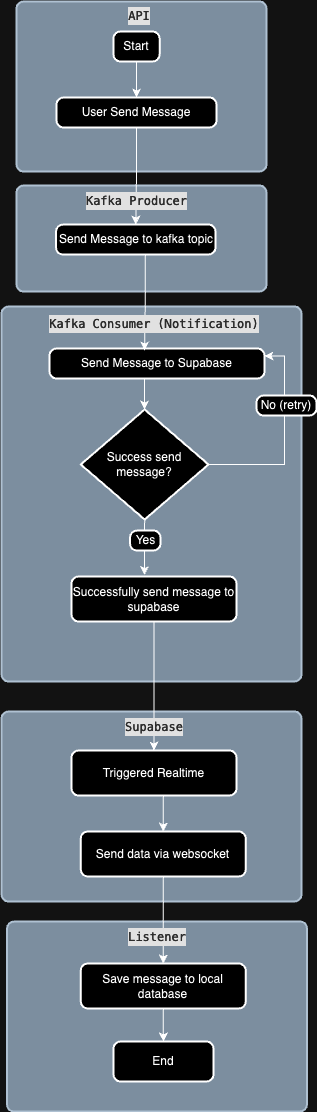

The diagram above was exported from draw.io. Its source (the exported page's mxGraphModel, read from the mxfile embedded in the PNG):
<mxGraphModel dx="954" dy="538" grid="1" gridSize="10" guides="1" tooltips="1" connect="1" arrows="1" fold="1" page="1" pageScale="1" pageWidth="850" pageHeight="1100" math="0" shadow="0">
  <root>
    <mxCell id="0" />
    <mxCell id="1" parent="0" />
    <mxCell id="BSt2Tcr3VtXbSg_E95cg-96" value="" style="rounded=1;whiteSpace=wrap;html=1;absoluteArcSize=1;arcSize=14;strokeWidth=2;fillColor=#647687;strokeColor=#314354;fontColor=#ffffff;" vertex="1" parent="1">
      <mxGeometry x="295.5" y="940" width="300" height="190" as="geometry" />
    </mxCell>
    <mxCell id="BSt2Tcr3VtXbSg_E95cg-90" value="" style="rounded=1;whiteSpace=wrap;html=1;absoluteArcSize=1;arcSize=14;strokeWidth=2;fillColor=#647687;strokeColor=#314354;fontColor=#ffffff;" vertex="1" parent="1">
      <mxGeometry x="290" y="730" width="300" height="190" as="geometry" />
    </mxCell>
    <mxCell id="BSt2Tcr3VtXbSg_E95cg-37" value="" style="rounded=1;whiteSpace=wrap;html=1;absoluteArcSize=1;arcSize=14;strokeWidth=2;fillColor=#647687;strokeColor=#314354;fontColor=#ffffff;" vertex="1" parent="1">
      <mxGeometry x="305" y="204" width="250" height="106" as="geometry" />
    </mxCell>
    <mxCell id="BSt2Tcr3VtXbSg_E95cg-38" value="" style="rounded=1;whiteSpace=wrap;html=1;absoluteArcSize=1;arcSize=14;strokeWidth=2;fillColor=#647687;strokeColor=#314354;fontColor=#ffffff;" vertex="1" parent="1">
      <mxGeometry x="305" y="20" width="250" height="170" as="geometry" />
    </mxCell>
    <mxCell id="BSt2Tcr3VtXbSg_E95cg-39" value="&lt;div style=&quot;color: rgb(212, 212, 212); background-color: rgb(30, 30, 30); font-family: Menlo, Monaco, &amp;quot;Courier New&amp;quot;, monospace; line-height: 18px;&quot;&gt;API&lt;/div&gt;" style="text;html=1;strokeColor=none;fillColor=none;align=center;verticalAlign=middle;whiteSpace=wrap;rounded=0;" vertex="1" parent="1">
      <mxGeometry x="328" y="19" width="200" height="30" as="geometry" />
    </mxCell>
    <mxCell id="BSt2Tcr3VtXbSg_E95cg-40" value="" style="edgeStyle=orthogonalEdgeStyle;rounded=0;orthogonalLoop=1;jettySize=auto;html=1;" edge="1" parent="1" source="BSt2Tcr3VtXbSg_E95cg-41" target="BSt2Tcr3VtXbSg_E95cg-43">
      <mxGeometry relative="1" as="geometry" />
    </mxCell>
    <mxCell id="BSt2Tcr3VtXbSg_E95cg-41" value="Start" style="rounded=1;whiteSpace=wrap;html=1;absoluteArcSize=1;arcSize=14;strokeWidth=2;" vertex="1" parent="1">
      <mxGeometry x="401.88" y="50" width="46.25" height="30" as="geometry" />
    </mxCell>
    <mxCell id="BSt2Tcr3VtXbSg_E95cg-43" value="User Send Message" style="rounded=1;whiteSpace=wrap;html=1;absoluteArcSize=1;arcSize=14;strokeWidth=2;" vertex="1" parent="1">
      <mxGeometry x="345" y="116" width="160" height="30" as="geometry" />
    </mxCell>
    <mxCell id="BSt2Tcr3VtXbSg_E95cg-47" value="Send Message to kafka topic" style="rounded=1;whiteSpace=wrap;html=1;absoluteArcSize=1;arcSize=14;strokeWidth=2;" vertex="1" parent="1">
      <mxGeometry x="344.5" y="243" width="159.5" height="30" as="geometry" />
    </mxCell>
    <mxCell id="BSt2Tcr3VtXbSg_E95cg-60" value="" style="rounded=1;whiteSpace=wrap;html=1;absoluteArcSize=1;arcSize=14;strokeWidth=2;fillColor=#647687;strokeColor=#314354;fontColor=#ffffff;" vertex="1" parent="1">
      <mxGeometry x="290" y="325" width="300" height="375" as="geometry" />
    </mxCell>
    <mxCell id="BSt2Tcr3VtXbSg_E95cg-61" style="edgeStyle=orthogonalEdgeStyle;rounded=0;orthogonalLoop=1;jettySize=auto;html=1;exitX=0.5;exitY=1;exitDx=0;exitDy=0;" edge="1" parent="1" source="BSt2Tcr3VtXbSg_E95cg-62" target="BSt2Tcr3VtXbSg_E95cg-65">
      <mxGeometry relative="1" as="geometry">
        <Array as="points">
          <mxPoint x="433" y="397" />
        </Array>
      </mxGeometry>
    </mxCell>
    <mxCell id="BSt2Tcr3VtXbSg_E95cg-62" value="Send Message to Supabase" style="rounded=1;whiteSpace=wrap;html=1;absoluteArcSize=1;arcSize=14;strokeWidth=2;" vertex="1" parent="1">
      <mxGeometry x="338" y="367" width="215" height="30" as="geometry" />
    </mxCell>
    <mxCell id="BSt2Tcr3VtXbSg_E95cg-63" style="edgeStyle=orthogonalEdgeStyle;rounded=0;orthogonalLoop=1;jettySize=auto;html=1;exitX=0.56;exitY=0.983;exitDx=0;exitDy=0;entryX=0.442;entryY=0.067;entryDx=0;entryDy=0;entryPerimeter=0;exitPerimeter=0;" edge="1" parent="1" source="BSt2Tcr3VtXbSg_E95cg-47" target="BSt2Tcr3VtXbSg_E95cg-62">
      <mxGeometry relative="1" as="geometry">
        <mxPoint x="432.5" y="298" as="sourcePoint" />
      </mxGeometry>
    </mxCell>
    <mxCell id="BSt2Tcr3VtXbSg_E95cg-64" style="edgeStyle=orthogonalEdgeStyle;rounded=0;orthogonalLoop=1;jettySize=auto;html=1;exitX=1;exitY=0.5;exitDx=0;exitDy=0;exitPerimeter=0;entryX=1;entryY=0.25;entryDx=0;entryDy=0;" edge="1" parent="1" source="BSt2Tcr3VtXbSg_E95cg-65" target="BSt2Tcr3VtXbSg_E95cg-62">
      <mxGeometry relative="1" as="geometry" />
    </mxCell>
    <mxCell id="BSt2Tcr3VtXbSg_E95cg-65" value="Success send &lt;br&gt;message?" style="strokeWidth=2;html=1;shape=mxgraph.flowchart.decision;whiteSpace=wrap;" vertex="1" parent="1">
      <mxGeometry x="369.25" y="428" width="127.75" height="110" as="geometry" />
    </mxCell>
    <mxCell id="BSt2Tcr3VtXbSg_E95cg-66" value="No (retry)" style="rounded=1;whiteSpace=wrap;html=1;absoluteArcSize=1;arcSize=14;strokeWidth=2;" vertex="1" parent="1">
      <mxGeometry x="545" y="414" width="60" height="20" as="geometry" />
    </mxCell>
    <mxCell id="BSt2Tcr3VtXbSg_E95cg-93" style="edgeStyle=orthogonalEdgeStyle;rounded=0;orthogonalLoop=1;jettySize=auto;html=1;exitX=0.5;exitY=1;exitDx=0;exitDy=0;" edge="1" parent="1" source="BSt2Tcr3VtXbSg_E95cg-67" target="BSt2Tcr3VtXbSg_E95cg-92">
      <mxGeometry relative="1" as="geometry" />
    </mxCell>
    <mxCell id="BSt2Tcr3VtXbSg_E95cg-67" value="Successfully send message to supabase" style="rounded=1;whiteSpace=wrap;html=1;absoluteArcSize=1;arcSize=14;strokeWidth=2;" vertex="1" parent="1">
      <mxGeometry x="360" y="595" width="165" height="45" as="geometry" />
    </mxCell>
    <mxCell id="BSt2Tcr3VtXbSg_E95cg-76" style="edgeStyle=orthogonalEdgeStyle;rounded=0;orthogonalLoop=1;jettySize=auto;html=1;exitX=0.5;exitY=1;exitDx=0;exitDy=0;exitPerimeter=0;entryX=0.442;entryY=-0.033;entryDx=0;entryDy=0;entryPerimeter=0;" edge="1" parent="1" source="BSt2Tcr3VtXbSg_E95cg-65" target="BSt2Tcr3VtXbSg_E95cg-67">
      <mxGeometry relative="1" as="geometry" />
    </mxCell>
    <mxCell id="BSt2Tcr3VtXbSg_E95cg-77" value="Yes" style="rounded=1;whiteSpace=wrap;html=1;absoluteArcSize=1;arcSize=14;strokeWidth=2;" vertex="1" parent="1">
      <mxGeometry x="418.5" y="549" width="30.5" height="20" as="geometry" />
    </mxCell>
    <mxCell id="BSt2Tcr3VtXbSg_E95cg-83" value="&lt;div style=&quot;color: rgb(212, 212, 212); background-color: rgb(30, 30, 30); font-family: Menlo, Monaco, &amp;quot;Courier New&amp;quot;, monospace; line-height: 18px;&quot;&gt;Kafka Consumer (Notification)&lt;/div&gt;" style="text;html=1;strokeColor=none;fillColor=none;align=center;verticalAlign=middle;whiteSpace=wrap;rounded=0;" vertex="1" parent="1">
      <mxGeometry x="325" y="327" width="236" height="30" as="geometry" />
    </mxCell>
    <mxCell id="BSt2Tcr3VtXbSg_E95cg-86" style="edgeStyle=orthogonalEdgeStyle;rounded=0;orthogonalLoop=1;jettySize=auto;html=1;entryX=0.5;entryY=0;entryDx=0;entryDy=0;" edge="1" parent="1" source="BSt2Tcr3VtXbSg_E95cg-43" target="BSt2Tcr3VtXbSg_E95cg-47">
      <mxGeometry relative="1" as="geometry" />
    </mxCell>
    <mxCell id="BSt2Tcr3VtXbSg_E95cg-91" value="&lt;div style=&quot;color: rgb(212, 212, 212); background-color: rgb(30, 30, 30); font-family: Menlo, Monaco, &amp;quot;Courier New&amp;quot;, monospace; line-height: 18px;&quot;&gt;Supabase&lt;/div&gt;" style="text;html=1;strokeColor=none;fillColor=none;align=center;verticalAlign=middle;whiteSpace=wrap;rounded=0;" vertex="1" parent="1">
      <mxGeometry x="325" y="730" width="236" height="30" as="geometry" />
    </mxCell>
    <mxCell id="BSt2Tcr3VtXbSg_E95cg-95" style="edgeStyle=orthogonalEdgeStyle;rounded=0;orthogonalLoop=1;jettySize=auto;html=1;exitX=0.5;exitY=1;exitDx=0;exitDy=0;entryX=0.5;entryY=0;entryDx=0;entryDy=0;" edge="1" parent="1" source="BSt2Tcr3VtXbSg_E95cg-92" target="BSt2Tcr3VtXbSg_E95cg-94">
      <mxGeometry relative="1" as="geometry" />
    </mxCell>
    <mxCell id="BSt2Tcr3VtXbSg_E95cg-92" value="Triggered Realtime" style="rounded=1;whiteSpace=wrap;html=1;absoluteArcSize=1;arcSize=14;strokeWidth=2;" vertex="1" parent="1">
      <mxGeometry x="360" y="769" width="165" height="45" as="geometry" />
    </mxCell>
    <mxCell id="BSt2Tcr3VtXbSg_E95cg-99" style="edgeStyle=orthogonalEdgeStyle;rounded=0;orthogonalLoop=1;jettySize=auto;html=1;exitX=0.5;exitY=1;exitDx=0;exitDy=0;" edge="1" parent="1" source="BSt2Tcr3VtXbSg_E95cg-94" target="BSt2Tcr3VtXbSg_E95cg-98">
      <mxGeometry relative="1" as="geometry" />
    </mxCell>
    <mxCell id="BSt2Tcr3VtXbSg_E95cg-94" value="Send data via websocket" style="rounded=1;whiteSpace=wrap;html=1;absoluteArcSize=1;arcSize=14;strokeWidth=2;" vertex="1" parent="1">
      <mxGeometry x="369.25" y="850" width="165" height="45" as="geometry" />
    </mxCell>
    <mxCell id="BSt2Tcr3VtXbSg_E95cg-97" value="&lt;div style=&quot;color: rgb(212, 212, 212); background-color: rgb(30, 30, 30); font-family: Menlo, Monaco, &amp;quot;Courier New&amp;quot;, monospace; line-height: 18px;&quot;&gt;Listener&lt;/div&gt;" style="text;html=1;strokeColor=none;fillColor=none;align=center;verticalAlign=middle;whiteSpace=wrap;rounded=0;" vertex="1" parent="1">
      <mxGeometry x="328" y="940" width="236" height="30" as="geometry" />
    </mxCell>
    <mxCell id="BSt2Tcr3VtXbSg_E95cg-101" value="" style="edgeStyle=orthogonalEdgeStyle;rounded=0;orthogonalLoop=1;jettySize=auto;html=1;" edge="1" parent="1" source="BSt2Tcr3VtXbSg_E95cg-98" target="BSt2Tcr3VtXbSg_E95cg-100">
      <mxGeometry relative="1" as="geometry" />
    </mxCell>
    <mxCell id="BSt2Tcr3VtXbSg_E95cg-98" value="Save message to local database" style="rounded=1;whiteSpace=wrap;html=1;absoluteArcSize=1;arcSize=14;strokeWidth=2;" vertex="1" parent="1">
      <mxGeometry x="369.25" y="982" width="165" height="45" as="geometry" />
    </mxCell>
    <mxCell id="BSt2Tcr3VtXbSg_E95cg-100" value="End" style="rounded=1;whiteSpace=wrap;html=1;absoluteArcSize=1;arcSize=14;strokeWidth=2;" vertex="1" parent="1">
      <mxGeometry x="402" y="1060" width="100" height="40" as="geometry" />
    </mxCell>
    <mxCell id="BSt2Tcr3VtXbSg_E95cg-46" value="&lt;div style=&quot;color: rgb(212, 212, 212); background-color: rgb(30, 30, 30); font-family: Menlo, Monaco, &amp;quot;Courier New&amp;quot;, monospace; line-height: 18px;&quot;&gt;Kafka Producer&lt;/div&gt;" style="text;html=1;strokeColor=none;fillColor=none;align=center;verticalAlign=middle;whiteSpace=wrap;rounded=0;" vertex="1" parent="1">
      <mxGeometry x="364" y="204" width="123" height="30" as="geometry" />
    </mxCell>
  </root>
</mxGraphModel>